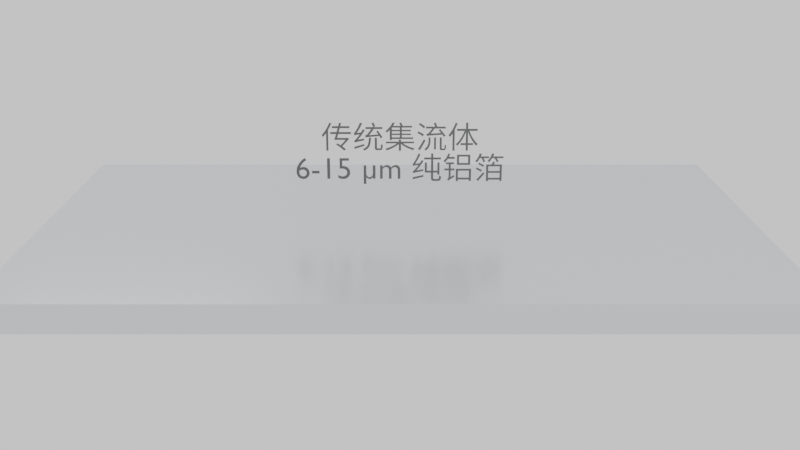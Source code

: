 # Source: scene2_sandwich.blend  (saved by Blender 5.1.30; exported with 4.5.12 LTS)
import bpy
from mathutils import Matrix  # noqa: F401  (used for matrix-valued properties, if any)

bpy.ops.wm.read_factory_settings(use_empty=True)
scene = bpy.context.scene
scene.name = 'Scene'

# ---- collections
col_collection = bpy.data.collections.new('Collection'); scene.collection.children.link(col_collection)

# ---- materials (node trees are filled in below, after node groups)
mat_traditional_al = bpy.data.materials.new('Traditional_Al')
mat_mat_labeltrad = bpy.data.materials.new('mat_LabelTrad')
mat_aluminum = bpy.data.materials.new('Aluminum')
mat_pet_film = bpy.data.materials.new('PET_Film')
mat_pet_film.surface_render_method = 'BLENDED'
mat_pet_film.blend_method = 'BLEND'
mat_mat_lbltopal = bpy.data.materials.new('mat_LblTopAl')
mat_mat_lblpet = bpy.data.materials.new('mat_LblPET')
mat_mat_lblbotal = bpy.data.materials.new('mat_LblBotAl')
mat_mat_lblcomparetrad = bpy.data.materials.new('mat_LblCompareTrad')
mat_mat_lblcomparenew = bpy.data.materials.new('mat_LblCompareNew')
mat_danger_red = bpy.data.materials.new('Danger_Red')
mat_safe_green = bpy.data.materials.new('Safe_Green')

# ---- material node trees
mat_traditional_al.use_nodes = True; mat_traditional_al.node_tree.nodes.clear()
_N = mat_traditional_al.node_tree.nodes; _L = mat_traditional_al.node_tree.links
n0 = _N.new('ShaderNodeBsdfPrincipled'); n0.name = 'Principled BSDF'; n0.location = (-200, 100)
n0.inputs[0].default_value = (0.75, 0.77, 0.8, 1.0)
n0.inputs[1].default_value = 0.9
n0.inputs[2].default_value = 0.25
n1 = _N.new('ShaderNodeOutputMaterial'); n1.name = 'Material Output'; n1.location = (200, 100)
_L.new(n0.outputs[0], n1.inputs[0])
n1.is_active_output = True
mat_mat_labeltrad.use_nodes = True; mat_mat_labeltrad.node_tree.nodes.clear()
_N = mat_mat_labeltrad.node_tree.nodes; _L = mat_mat_labeltrad.node_tree.links
n0 = _N.new('ShaderNodeBsdfPrincipled'); n0.name = 'Principled BSDF'; n0.location = (-200, 100)
n0.inputs[0].default_value = (0.1, 0.1, 0.1, 1.0)
n1 = _N.new('ShaderNodeOutputMaterial'); n1.name = 'Material Output'; n1.location = (200, 100)
_L.new(n0.outputs[0], n1.inputs[0])
n1.is_active_output = True
mat_aluminum.use_nodes = True; mat_aluminum.node_tree.nodes.clear()
_N = mat_aluminum.node_tree.nodes; _L = mat_aluminum.node_tree.links
n0 = _N.new('ShaderNodeBsdfPrincipled'); n0.name = 'Principled BSDF'; n0.location = (-200, 100)
n0.inputs[0].default_value = (0.85, 0.87, 0.9, 1.0)
n0.inputs[1].default_value = 0.95
n0.inputs[2].default_value = 0.15
n1 = _N.new('ShaderNodeOutputMaterial'); n1.name = 'Material Output'; n1.location = (200, 100)
_L.new(n0.outputs[0], n1.inputs[0])
n1.is_active_output = True
mat_pet_film.use_nodes = True; mat_pet_film.node_tree.nodes.clear()
_N = mat_pet_film.node_tree.nodes; _L = mat_pet_film.node_tree.links
n0 = _N.new('ShaderNodeBsdfPrincipled'); n0.name = 'Principled BSDF'; n0.location = (-200, 100)
n0.inputs[0].default_value = (0.2, 0.5, 0.8, 0.6)
n0.inputs[2].default_value = 0.3
n0.inputs[4].default_value = 0.6
n1 = _N.new('ShaderNodeOutputMaterial'); n1.name = 'Material Output'; n1.location = (200, 100)
_L.new(n0.outputs[0], n1.inputs[0])
n1.is_active_output = True
mat_mat_lbltopal.use_nodes = True; mat_mat_lbltopal.node_tree.nodes.clear()
_N = mat_mat_lbltopal.node_tree.nodes; _L = mat_mat_lbltopal.node_tree.links
n0 = _N.new('ShaderNodeBsdfPrincipled'); n0.name = 'Principled BSDF'; n0.location = (-200, 100)
n0.inputs[0].default_value = (0.1, 0.1, 0.1, 1.0)
n1 = _N.new('ShaderNodeOutputMaterial'); n1.name = 'Material Output'; n1.location = (200, 100)
_L.new(n0.outputs[0], n1.inputs[0])
n1.is_active_output = True
mat_mat_lblpet.use_nodes = True; mat_mat_lblpet.node_tree.nodes.clear()
_N = mat_mat_lblpet.node_tree.nodes; _L = mat_mat_lblpet.node_tree.links
n0 = _N.new('ShaderNodeBsdfPrincipled'); n0.name = 'Principled BSDF'; n0.location = (-200, 100)
n0.inputs[0].default_value = (0.1, 0.1, 0.1, 1.0)
n1 = _N.new('ShaderNodeOutputMaterial'); n1.name = 'Material Output'; n1.location = (200, 100)
_L.new(n0.outputs[0], n1.inputs[0])
n1.is_active_output = True
mat_mat_lblbotal.use_nodes = True; mat_mat_lblbotal.node_tree.nodes.clear()
_N = mat_mat_lblbotal.node_tree.nodes; _L = mat_mat_lblbotal.node_tree.links
n0 = _N.new('ShaderNodeBsdfPrincipled'); n0.name = 'Principled BSDF'; n0.location = (-200, 100)
n0.inputs[0].default_value = (0.1, 0.1, 0.1, 1.0)
n1 = _N.new('ShaderNodeOutputMaterial'); n1.name = 'Material Output'; n1.location = (200, 100)
_L.new(n0.outputs[0], n1.inputs[0])
n1.is_active_output = True
mat_mat_lblcomparetrad.use_nodes = True; mat_mat_lblcomparetrad.node_tree.nodes.clear()
_N = mat_mat_lblcomparetrad.node_tree.nodes; _L = mat_mat_lblcomparetrad.node_tree.links
n0 = _N.new('ShaderNodeBsdfPrincipled'); n0.name = 'Principled BSDF'; n0.location = (-200, 100)
n0.inputs[0].default_value = (0.1, 0.1, 0.1, 1.0)
n1 = _N.new('ShaderNodeOutputMaterial'); n1.name = 'Material Output'; n1.location = (200, 100)
_L.new(n0.outputs[0], n1.inputs[0])
n1.is_active_output = True
mat_mat_lblcomparenew.use_nodes = True; mat_mat_lblcomparenew.node_tree.nodes.clear()
_N = mat_mat_lblcomparenew.node_tree.nodes; _L = mat_mat_lblcomparenew.node_tree.links
n0 = _N.new('ShaderNodeBsdfPrincipled'); n0.name = 'Principled BSDF'; n0.location = (-200, 100)
n0.inputs[0].default_value = (0.1, 0.1, 0.1, 1.0)
n1 = _N.new('ShaderNodeOutputMaterial'); n1.name = 'Material Output'; n1.location = (200, 100)
_L.new(n0.outputs[0], n1.inputs[0])
n1.is_active_output = True
mat_danger_red.use_nodes = True; mat_danger_red.node_tree.nodes.clear()
_N = mat_danger_red.node_tree.nodes; _L = mat_danger_red.node_tree.links
n0 = _N.new('ShaderNodeBsdfPrincipled'); n0.name = 'Principled BSDF'; n0.location = (-200, 100)
n0.inputs[0].default_value = (0.9, 0.1, 0.1, 1.0)
n1 = _N.new('ShaderNodeOutputMaterial'); n1.name = 'Material Output'; n1.location = (200, 100)
_L.new(n0.outputs[0], n1.inputs[0])
n1.is_active_output = True
mat_safe_green.use_nodes = True; mat_safe_green.node_tree.nodes.clear()
_N = mat_safe_green.node_tree.nodes; _L = mat_safe_green.node_tree.links
n0 = _N.new('ShaderNodeBsdfPrincipled'); n0.name = 'Principled BSDF'; n0.location = (-200, 100)
n0.inputs[0].default_value = (0.1, 0.8, 0.2, 1.0)
n1 = _N.new('ShaderNodeOutputMaterial'); n1.name = 'Material Output'; n1.location = (200, 100)
_L.new(n0.outputs[0], n1.inputs[0])
n1.is_active_output = True

# ---- world
world_world = bpy.data.worlds.new('World'); scene.world = world_world
world_world.use_nodes = True; world_world.node_tree.nodes.clear()
_N = world_world.node_tree.nodes; _L = world_world.node_tree.links
n0 = _N.new('ShaderNodeOutputWorld'); n0.name = 'World Output'; n0.location = (200, 100)
n1 = _N.new('ShaderNodeBackground'); n1.name = 'Background'; n1.location = (-200, 100)
n1.inputs[0].default_value = (0.95, 0.95, 0.97, 1.0)
_L.new(n1.outputs[0], n0.inputs[0])
n0.is_active_output = True
world_world.color = (0.05088, 0.05088, 0.05088)
world_world.sun_shadow_jitter_overblur = 0.0

# ---- cameras
cam_camera_001 = bpy.data.cameras.new('Camera.001')

# ---- lights
light_area = bpy.data.lights.new('Area', 'AREA')
light_area.energy = 300.0
light_area.size = 5.0
light_area.size_y = 1.0
light_area_001 = bpy.data.lights.new('Area.001', 'AREA')
light_area_001.energy = 100.0
light_area_001.size = 4.0
light_area_001.size_y = 1.0

# ---- meshes
me_cube_001 = bpy.data.meshes.new('Cube.001')
me_cube_001.from_pydata([(-0.5, -0.5, -0.5), (-0.5, -0.5, 0.5), (-0.5, 0.5, -0.5), (-0.5, 0.5, 0.5), (0.5, -0.5, -0.5), (0.5, -0.5, 0.5), (0.5, 0.5, -0.5), (0.5, 0.5, 0.5)], [], [(0, 1, 3, 2), (2, 3, 7, 6), (6, 7, 5, 4), (4, 5, 1, 0), (2, 6, 4, 0), (7, 3, 1, 5)])
_uv = me_cube_001.uv_layers.new(name='UVMap')
_uv.uv.foreach_set('vector', [0.375, 0.0, 0.625, 0.0, 0.625, 0.25, 0.375, 0.25, 0.375, 0.25, 0.625, 0.25, 0.625, 0.5, 0.375, 0.5, 0.375, 0.5, 0.625, 0.5, 0.625, 0.75, 0.375, 0.75, 0.375, 0.75, 0.625, 0.75, 0.625, 1.0, 0.375, 1.0, 0.125, 0.5, 0.375, 0.5, 0.375, 0.75, 0.125, 0.75, 0.625, 0.5, 0.875, 0.5, 0.875, 0.75, 0.625, 0.75])
me_cube_001.materials.append(mat_traditional_al)
me_cube_001.update()
me_cube_002 = bpy.data.meshes.new('Cube.002')
me_cube_002.from_pydata([(-0.5, -0.5, -0.5), (-0.5, -0.5, 0.5), (-0.5, 0.5, -0.5), (-0.5, 0.5, 0.5), (0.5, -0.5, -0.5), (0.5, -0.5, 0.5), (0.5, 0.5, -0.5), (0.5, 0.5, 0.5)], [], [(0, 1, 3, 2), (2, 3, 7, 6), (6, 7, 5, 4), (4, 5, 1, 0), (2, 6, 4, 0), (7, 3, 1, 5)])
_uv = me_cube_002.uv_layers.new(name='UVMap')
_uv.uv.foreach_set('vector', [0.375, 0.0, 0.625, 0.0, 0.625, 0.25, 0.375, 0.25, 0.375, 0.25, 0.625, 0.25, 0.625, 0.5, 0.375, 0.5, 0.375, 0.5, 0.625, 0.5, 0.625, 0.75, 0.375, 0.75, 0.375, 0.75, 0.625, 0.75, 0.625, 1.0, 0.375, 1.0, 0.125, 0.5, 0.375, 0.5, 0.375, 0.75, 0.125, 0.75, 0.625, 0.5, 0.875, 0.5, 0.875, 0.75, 0.625, 0.75])
me_cube_002.materials.append(mat_aluminum)
me_cube_002.update()
me_cube_003 = bpy.data.meshes.new('Cube.003')
me_cube_003.from_pydata([(-0.5, -0.5, -0.5), (-0.5, -0.5, 0.5), (-0.5, 0.5, -0.5), (-0.5, 0.5, 0.5), (0.5, -0.5, -0.5), (0.5, -0.5, 0.5), (0.5, 0.5, -0.5), (0.5, 0.5, 0.5)], [], [(0, 1, 3, 2), (2, 3, 7, 6), (6, 7, 5, 4), (4, 5, 1, 0), (2, 6, 4, 0), (7, 3, 1, 5)])
_uv = me_cube_003.uv_layers.new(name='UVMap')
_uv.uv.foreach_set('vector', [0.375, 0.0, 0.625, 0.0, 0.625, 0.25, 0.375, 0.25, 0.375, 0.25, 0.625, 0.25, 0.625, 0.5, 0.375, 0.5, 0.375, 0.5, 0.625, 0.5, 0.625, 0.75, 0.375, 0.75, 0.375, 0.75, 0.625, 0.75, 0.625, 1.0, 0.375, 1.0, 0.125, 0.5, 0.375, 0.5, 0.375, 0.75, 0.125, 0.75, 0.625, 0.5, 0.875, 0.5, 0.875, 0.75, 0.625, 0.75])
me_cube_003.materials.append(mat_pet_film)
me_cube_003.update()
me_cube_004 = bpy.data.meshes.new('Cube.004')
me_cube_004.from_pydata([(-0.5, -0.5, -0.5), (-0.5, -0.5, 0.5), (-0.5, 0.5, -0.5), (-0.5, 0.5, 0.5), (0.5, -0.5, -0.5), (0.5, -0.5, 0.5), (0.5, 0.5, -0.5), (0.5, 0.5, 0.5)], [], [(0, 1, 3, 2), (2, 3, 7, 6), (6, 7, 5, 4), (4, 5, 1, 0), (2, 6, 4, 0), (7, 3, 1, 5)])
_uv = me_cube_004.uv_layers.new(name='UVMap')
_uv.uv.foreach_set('vector', [0.375, 0.0, 0.625, 0.0, 0.625, 0.25, 0.375, 0.25, 0.375, 0.25, 0.625, 0.25, 0.625, 0.5, 0.375, 0.5, 0.375, 0.5, 0.625, 0.5, 0.625, 0.75, 0.375, 0.75, 0.375, 0.75, 0.625, 0.75, 0.625, 1.0, 0.375, 1.0, 0.125, 0.5, 0.375, 0.5, 0.375, 0.75, 0.125, 0.75, 0.625, 0.5, 0.875, 0.5, 0.875, 0.75, 0.625, 0.75])
me_cube_004.materials.append(mat_aluminum)
me_cube_004.update()
me_cube_005 = bpy.data.meshes.new('Cube.005')
me_cube_005.from_pydata([(-0.5, -0.5, -0.5), (-0.5, -0.5, 0.5), (-0.5, 0.5, -0.5), (-0.5, 0.5, 0.5), (0.5, -0.5, -0.5), (0.5, -0.5, 0.5), (0.5, 0.5, -0.5), (0.5, 0.5, 0.5)], [], [(0, 1, 3, 2), (2, 3, 7, 6), (6, 7, 5, 4), (4, 5, 1, 0), (2, 6, 4, 0), (7, 3, 1, 5)])
_uv = me_cube_005.uv_layers.new(name='UVMap')
_uv.uv.foreach_set('vector', [0.375, 0.0, 0.625, 0.0, 0.625, 0.25, 0.375, 0.25, 0.375, 0.25, 0.625, 0.25, 0.625, 0.5, 0.375, 0.5, 0.375, 0.5, 0.625, 0.5, 0.625, 0.75, 0.375, 0.75, 0.375, 0.75, 0.625, 0.75, 0.625, 1.0, 0.375, 1.0, 0.125, 0.5, 0.375, 0.5, 0.375, 0.75, 0.125, 0.75, 0.625, 0.5, 0.875, 0.5, 0.875, 0.75, 0.625, 0.75])
me_cube_005.materials.append(mat_traditional_al)
me_cube_005.update()

# ---- curves / text
txt_text = bpy.data.curves.new('Text', 'FONT')
txt_text.dimensions = '2D'
txt_text.body = '传统集流体\n6-15 μm 纯铝箔'
txt_text.materials.append(mat_mat_labeltrad)
txt_text.align_x = 'CENTER'
txt_text.size = 0.35
txt_text_001 = bpy.data.curves.new('Text.001', 'FONT')
txt_text_001.dimensions = '2D'
txt_text_001.body = '铝层 ~1 μm'
txt_text_001.materials.append(mat_mat_lbltopal)
txt_text_001.align_x = 'CENTER'
txt_text_001.size = 0.25
txt_text_002 = bpy.data.curves.new('Text.002', 'FONT')
txt_text_002.dimensions = '2D'
txt_text_002.body = 'PET/PP 基膜 ~4 μm'
txt_text_002.materials.append(mat_mat_lblpet)
txt_text_002.align_x = 'CENTER'
txt_text_002.size = 0.25
txt_text_003 = bpy.data.curves.new('Text.003', 'FONT')
txt_text_003.dimensions = '2D'
txt_text_003.body = '铝层 ~1 μm'
txt_text_003.materials.append(mat_mat_lblbotal)
txt_text_003.align_x = 'CENTER'
txt_text_003.size = 0.25
txt_text_004 = bpy.data.curves.new('Text.004', 'FONT')
txt_text_004.dimensions = '2D'
txt_text_004.body = '传统: 6-15 μm'
txt_text_004.materials.append(mat_mat_lblcomparetrad)
txt_text_004.align_x = 'CENTER'
txt_text_004.size = 0.25
txt_text_005 = bpy.data.curves.new('Text.005', 'FONT')
txt_text_005.dimensions = '2D'
txt_text_005.body = '复合: ~6 μm\n(金属仅 2 μm)'
txt_text_005.materials.append(mat_mat_lblcomparenew)
txt_text_005.align_x = 'CENTER'
txt_text_005.size = 0.25
txt_text_006 = bpy.data.curves.new('Text.006', 'FONT')
txt_text_006.dimensions = '2D'
txt_text_006.body = '⚡ 短路!'
txt_text_006.materials.append(mat_danger_red)
txt_text_006.align_x = 'CENTER'
txt_text_006.size = 0.4
txt_text_007 = bpy.data.curves.new('Text.007', 'FONT')
txt_text_007.dimensions = '2D'
txt_text_007.body = '✓ 电流切断\n防止起火'
txt_text_007.materials.append(mat_safe_green)
txt_text_007.align_x = 'CENTER'
txt_text_007.size = 0.35

# ---- objects
ob_maincamera = bpy.data.objects.new('MainCamera', cam_camera_001)
ob_keylight = bpy.data.objects.new('KeyLight', light_area)
ob_filllight = bpy.data.objects.new('FillLight', light_area_001)
ob_tradfoil = bpy.data.objects.new('TradFoil', me_cube_001)
ob_labeltrad = bpy.data.objects.new('LabelTrad', txt_text)
ob_topal = bpy.data.objects.new('TopAl', me_cube_002)
ob_pet = bpy.data.objects.new('PET', me_cube_003)
ob_botal = bpy.data.objects.new('BotAl', me_cube_004)
ob_lbltopal = bpy.data.objects.new('LblTopAl', txt_text_001)
ob_lblpet = bpy.data.objects.new('LblPET', txt_text_002)
ob_lblbotal = bpy.data.objects.new('LblBotAl', txt_text_003)
ob_tradcompare = bpy.data.objects.new('TradCompare', me_cube_005)
ob_lblcomparetrad = bpy.data.objects.new('LblCompareTrad', txt_text_004)
ob_lblcomparenew = bpy.data.objects.new('LblCompareNew', txt_text_005)
ob_lbldanger = bpy.data.objects.new('LblDanger', txt_text_006)
ob_lblsafe = bpy.data.objects.new('LblSafe', txt_text_007)

# ---- transforms, parenting, visibility, modifiers, constraints
ob_maincamera.location = (0.0, -12.0, 4.0)
ob_maincamera.rotation_euler = (1.257, 0.0, 0.0)
ob_keylight.location = (3.0, -3.0, 6.0)
ob_filllight.location = (-4.0, 2.0, 4.0)
ob_tradfoil.location = (0.0, 0.0, 0.0)
ob_tradfoil.scale = (8.0, 5.0, 0.3)
ob_labeltrad.location = (0.0, 0.0, 1.0)
ob_labeltrad.rotation_euler = (1.571, 0.0, 0.0)
ob_topal.location = (0.0, 0.0, 3.0)
ob_topal.scale = (0.01, 0.01, 0.01)
ob_pet.location = (0.0, 0.0, 0.0)
ob_pet.scale = (0.01, 0.01, 0.01)
ob_botal.location = (0.0, 0.0, -3.0)
ob_botal.scale = (0.01, 0.01, 0.01)
ob_lbltopal.location = (5.5, 0.0, 1.8)
ob_lbltopal.rotation_euler = (1.571, 0.0, 0.0)
ob_lbltopal.scale = (0.01, 0.01, 0.01)
ob_lblpet.location = (5.5, 0.0, 0.0)
ob_lblpet.rotation_euler = (1.571, 0.0, 0.0)
ob_lblpet.scale = (0.01, 0.01, 0.01)
ob_lblbotal.location = (5.5, 0.0, -1.8)
ob_lblbotal.rotation_euler = (1.571, 0.0, 0.0)
ob_lblbotal.scale = (0.01, 0.01, 0.01)
ob_tradcompare.location = (-2.5, 0.0, 0.0)
ob_tradcompare.scale = (0.01, 0.01, 0.01)
ob_lblcomparetrad.location = (-2.5, 0.0, 1.2)
ob_lblcomparetrad.rotation_euler = (1.571, 0.0, 0.0)
ob_lblcomparetrad.scale = (0.01, 0.01, 0.01)
ob_lblcomparenew.location = (2.5, 0.0, 1.2)
ob_lblcomparenew.rotation_euler = (1.571, 0.0, 0.0)
ob_lblcomparenew.scale = (0.01, 0.01, 0.01)
ob_lbldanger.location = (0.0, 0.0, 2.0)
ob_lbldanger.rotation_euler = (1.571, 0.0, 0.0)
ob_lbldanger.scale = (0.01, 0.01, 0.01)
ob_lblsafe.location = (0.0, 0.0, 2.0)
ob_lblsafe.rotation_euler = (1.571, 0.0, 0.0)
ob_lblsafe.scale = (0.01, 0.01, 0.01)

# ---- collection membership
col_collection.objects.link(ob_maincamera)
col_collection.objects.link(ob_keylight)
col_collection.objects.link(ob_filllight)
col_collection.objects.link(ob_tradfoil)
col_collection.objects.link(ob_labeltrad)
col_collection.objects.link(ob_topal)
col_collection.objects.link(ob_pet)
col_collection.objects.link(ob_botal)
col_collection.objects.link(ob_lbltopal)
col_collection.objects.link(ob_lblpet)
col_collection.objects.link(ob_lblbotal)
col_collection.objects.link(ob_tradcompare)
col_collection.objects.link(ob_lblcomparetrad)
col_collection.objects.link(ob_lblcomparenew)
col_collection.objects.link(ob_lbldanger)
col_collection.objects.link(ob_lblsafe)

# ---- scene / render settings (as saved in the file)
scene.camera = ob_maincamera
scene.frame_start = 1; scene.frame_end = 900; scene.frame_set(1)
scene.render.engine = 'BLENDER_EEVEE_NEXT'
scene.render.fps = 30
scene.render.film_transparent = True
scene.render.bake_bias = 0.0
scene.render.bake_samples = 0
scene.cycles.sampling_pattern = 'TABULATED_SOBOL'
scene.eevee.use_volume_custom_range = False
bpy.context.view_layer.update()
